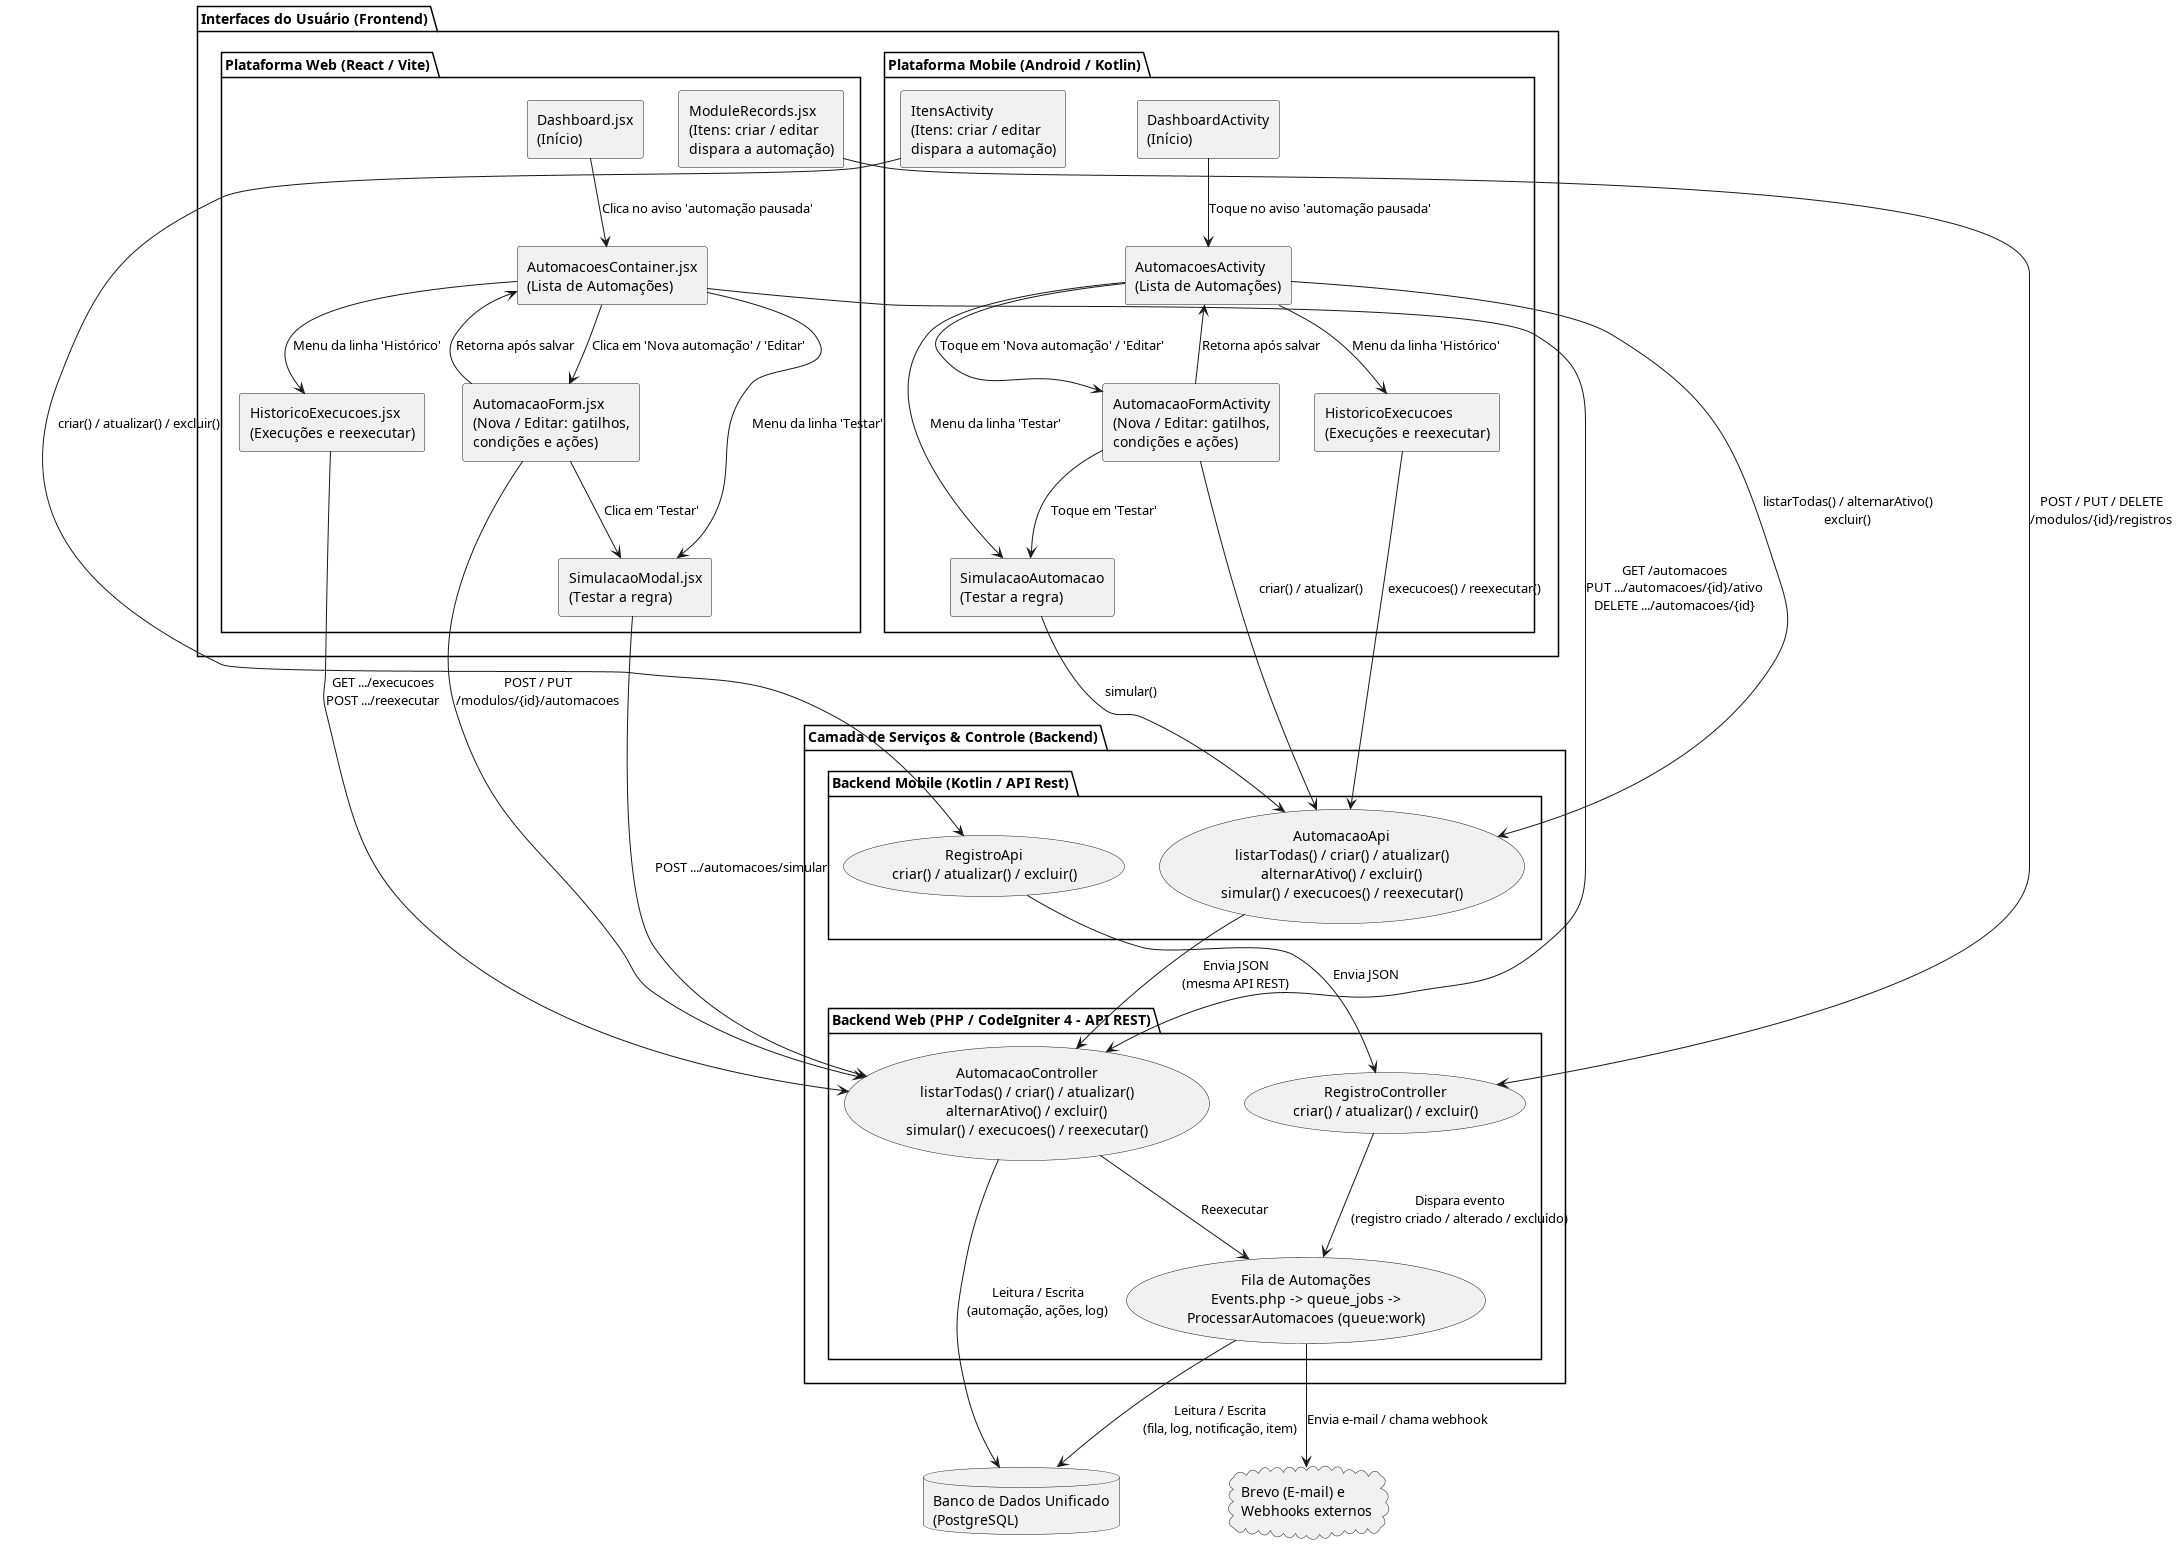

The diagram above was rendered by PlantUML. Its source (embedded in the PNG):
@startuml Navegacao_Automacoes_Web_Mobile
skinparam style strictuml
top to bottom direction

package "Interfaces do Usuário (Frontend)" {
    package "Plataforma Web (React / Vite)" {
        rectangle "Dashboard.jsx\n(Início)" as WebInicio
        rectangle "AutomacoesContainer.jsx\n(Lista de Automações)" as WebLista
        rectangle "AutomacaoForm.jsx\n(Nova / Editar: gatilhos,\ncondições e ações)" as WebForm
        rectangle "SimulacaoModal.jsx\n(Testar a regra)" as WebSimulacao
        rectangle "HistoricoExecucoes.jsx\n(Execuções e reexecutar)" as WebHistorico
        rectangle "ModuleRecords.jsx\n(Itens: criar / editar\ndispara a automação)" as WebItens
    }

    package "Plataforma Mobile (Android / Kotlin)" {
        rectangle "DashboardActivity\n(Início)" as MobileInicio
        rectangle "AutomacoesActivity\n(Lista de Automações)" as MobileLista
        rectangle "AutomacaoFormActivity\n(Nova / Editar: gatilhos,\ncondições e ações)" as MobileForm
        rectangle "SimulacaoAutomacao\n(Testar a regra)" as MobileSimulacao
        rectangle "HistoricoExecucoes\n(Execuções e reexecutar)" as MobileHistorico
        rectangle "ItensActivity\n(Itens: criar / editar\ndispara a automação)" as MobileItens
    }
}

package "Camada de Serviços & Controle (Backend)" {
    package "Backend Web (PHP / CodeIgniter 4 - API REST)" {
        usecase "AutomacaoController\nlistarTodas() / criar() / atualizar()\nalternarAtivo() / excluir()\nsimular() / execucoes() / reexecutar()" as PHPAutomacao
        usecase "RegistroController\ncriar() / atualizar() / excluir()" as PHPRegistro
        usecase "Fila de Automações\nEvents.php -> queue_jobs ->\nProcessarAutomacoes (queue:work)" as PHPFila
    }

    package "Backend Mobile (Kotlin / API Rest)" {
        usecase "AutomacaoApi\nlistarTodas() / criar() / atualizar()\nalternarAtivo() / excluir()\nsimular() / execucoes() / reexecutar()" as KotlinAutomacao
        usecase "RegistroApi\ncriar() / atualizar() / excluir()" as KotlinRegistro
    }
}

database "Banco de Dados Unificado\n(PostgreSQL)" as DB
cloud "Brevo (E-mail) e\nWebhooks externos" as Externo

' Fluxos Web (Frontend <-> Backend <-> BD)
WebLista --> PHPAutomacao : GET /automacoes\nPUT .../automacoes/{id}/ativo\nDELETE .../automacoes/{id}
WebForm --> PHPAutomacao : POST / PUT\n/modulos/{id}/automacoes
WebSimulacao --> PHPAutomacao : POST .../automacoes/simular
WebHistorico --> PHPAutomacao : GET .../execucoes\nPOST .../reexecutar
WebItens --> PHPRegistro : POST / PUT / DELETE\n/modulos/{id}/registros
PHPAutomacao --> DB : Leitura / Escrita\n(automação, ações, log)
PHPRegistro --> PHPFila : Dispara evento\n(registro criado / alterado / excluído)
PHPAutomacao --> PHPFila : Reexecutar
PHPFila --> DB : Leitura / Escrita\n(fila, log, notificação, item)
PHPFila --> Externo : Envia e-mail / chama webhook

' Fluxos Mobile (Frontend <-> Backend <-> BD)
MobileLista --> KotlinAutomacao : listarTodas() / alternarAtivo()\nexcluir()
MobileForm --> KotlinAutomacao : criar() / atualizar()
MobileSimulacao --> KotlinAutomacao : simular()
MobileHistorico --> KotlinAutomacao : execucoes() / reexecutar()
MobileItens --> KotlinRegistro : criar() / atualizar() / excluir()
KotlinAutomacao --> PHPAutomacao : Envia JSON\n(mesma API REST)
KotlinRegistro --> PHPRegistro : Envia JSON

' Navegação Interna das Interfaces
WebInicio --> WebLista : Clica no aviso 'automação pausada'
WebLista --> WebForm : Clica em 'Nova automação' / 'Editar'
WebForm --> WebLista : Retorna após salvar
WebLista --> WebSimulacao : Menu da linha 'Testar'
WebForm --> WebSimulacao : Clica em 'Testar'
WebLista --> WebHistorico : Menu da linha 'Histórico'

MobileInicio --> MobileLista : Toque no aviso 'automação pausada'
MobileLista --> MobileForm : Toque em 'Nova automação' / 'Editar'
MobileForm --> MobileLista : Retorna após salvar
MobileLista --> MobileSimulacao : Menu da linha 'Testar'
MobileForm --> MobileSimulacao : Toque em 'Testar'
MobileLista --> MobileHistorico : Menu da linha 'Histórico'

@enduml